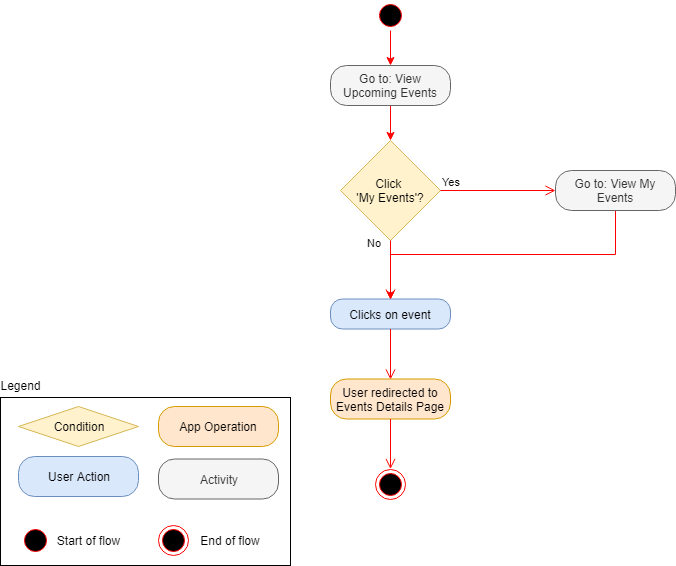

The diagram above was exported from draw.io. Its source (the exported page's mxGraphModel, read from the mxfile embedded in the PNG):
<mxGraphModel dx="1394" dy="834" grid="1" gridSize="10" guides="1" tooltips="1" connect="1" arrows="1" fold="1" page="1" pageScale="1" pageWidth="850" pageHeight="1100" math="0" shadow="0">
  <root>
    <mxCell id="nghHQqcR373onu_Nc6qf-0" />
    <mxCell id="nghHQqcR373onu_Nc6qf-1" parent="nghHQqcR373onu_Nc6qf-0" />
    <mxCell id="YWwdTYKfXxl2aT9gG8ok-9" value="" style="edgeStyle=orthogonalEdgeStyle;rounded=0;orthogonalLoop=1;jettySize=auto;html=1;strokeColor=#FF0000;" edge="1" parent="nghHQqcR373onu_Nc6qf-1" source="nghHQqcR373onu_Nc6qf-17" target="YWwdTYKfXxl2aT9gG8ok-6">
      <mxGeometry relative="1" as="geometry" />
    </mxCell>
    <UserObject label="Go to: View Upcoming Events" link="data:page/id,Ex7WgHcFHS8eePfZnIjG" id="nghHQqcR373onu_Nc6qf-17">
      <mxCell style="rounded=1;whiteSpace=wrap;html=1;arcSize=40;fontColor=#333333;fillColor=#f5f5f5;strokeColor=#666666;" parent="nghHQqcR373onu_Nc6qf-1" vertex="1">
        <mxGeometry x="345" y="125" width="120" height="40" as="geometry" />
      </mxCell>
    </UserObject>
    <mxCell id="47IumBCbIxxpFnQ_83XG-9" value="" style="edgeStyle=orthogonalEdgeStyle;rounded=0;orthogonalLoop=1;jettySize=auto;html=1;strokeColor=#FF0000;entryX=0.5;entryY=0;entryDx=0;entryDy=0;exitX=0.5;exitY=1;exitDx=0;exitDy=0;" parent="nghHQqcR373onu_Nc6qf-1" source="47IumBCbIxxpFnQ_83XG-0" target="bJa9YzKY7x9ZdCoI2gI1-2" edge="1">
      <mxGeometry relative="1" as="geometry">
        <mxPoint x="460" y="320" as="targetPoint" />
      </mxGeometry>
    </mxCell>
    <UserObject label="Go to: View My Events" link="data:page/id,glG_EKZob5Z3i74beyiY" id="47IumBCbIxxpFnQ_83XG-0">
      <mxCell style="rounded=1;whiteSpace=wrap;html=1;arcSize=40;fontColor=#333333;fillColor=#f5f5f5;strokeColor=#666666;" parent="nghHQqcR373onu_Nc6qf-1" vertex="1">
        <mxGeometry x="570" y="230" width="120" height="40" as="geometry" />
      </mxCell>
    </UserObject>
    <mxCell id="YWwdTYKfXxl2aT9gG8ok-1" value="" style="edgeStyle=orthogonalEdgeStyle;rounded=0;orthogonalLoop=1;jettySize=auto;html=1;strokeColor=#FF0000;entryX=0.5;entryY=0;entryDx=0;entryDy=0;" edge="1" parent="nghHQqcR373onu_Nc6qf-1" source="bJa9YzKY7x9ZdCoI2gI1-0" target="nghHQqcR373onu_Nc6qf-17">
      <mxGeometry relative="1" as="geometry">
        <mxPoint x="263" y="95" as="targetPoint" />
      </mxGeometry>
    </mxCell>
    <mxCell id="bJa9YzKY7x9ZdCoI2gI1-0" value="" style="ellipse;html=1;shape=startState;fillColor=#000000;strokeColor=#ff0000;" parent="nghHQqcR373onu_Nc6qf-1" vertex="1">
      <mxGeometry x="390" y="60" width="30" height="30" as="geometry" />
    </mxCell>
    <mxCell id="bJa9YzKY7x9ZdCoI2gI1-2" value="Clicks on event" style="rounded=1;whiteSpace=wrap;html=1;arcSize=40;fillColor=#dae8fc;strokeColor=#6c8ebf;" parent="nghHQqcR373onu_Nc6qf-1" vertex="1">
      <mxGeometry x="345" y="358.5" width="120" height="30" as="geometry" />
    </mxCell>
    <mxCell id="bJa9YzKY7x9ZdCoI2gI1-3" value="" style="edgeStyle=orthogonalEdgeStyle;html=1;verticalAlign=bottom;endArrow=open;endSize=8;strokeColor=#ff0000;entryX=0.5;entryY=0;entryDx=0;entryDy=0;" parent="nghHQqcR373onu_Nc6qf-1" source="bJa9YzKY7x9ZdCoI2gI1-2" target="bJa9YzKY7x9ZdCoI2gI1-4" edge="1">
      <mxGeometry relative="1" as="geometry">
        <mxPoint x="405" y="478.5" as="targetPoint" />
      </mxGeometry>
    </mxCell>
    <mxCell id="bJa9YzKY7x9ZdCoI2gI1-4" value="User redirected to Events Details Page" style="rounded=1;whiteSpace=wrap;html=1;arcSize=40;fillColor=#ffe6cc;strokeColor=#d79b00;" parent="nghHQqcR373onu_Nc6qf-1" vertex="1">
      <mxGeometry x="345" y="438.5" width="120" height="40" as="geometry" />
    </mxCell>
    <mxCell id="bJa9YzKY7x9ZdCoI2gI1-6" value="" style="ellipse;html=1;shape=endState;fillColor=#000000;strokeColor=#ff0000;" parent="nghHQqcR373onu_Nc6qf-1" vertex="1">
      <mxGeometry x="390" y="528.5" width="30" height="30" as="geometry" />
    </mxCell>
    <mxCell id="bJa9YzKY7x9ZdCoI2gI1-7" value="" style="edgeStyle=orthogonalEdgeStyle;html=1;verticalAlign=bottom;endArrow=open;endSize=8;strokeColor=#ff0000;" parent="nghHQqcR373onu_Nc6qf-1" source="bJa9YzKY7x9ZdCoI2gI1-4" target="bJa9YzKY7x9ZdCoI2gI1-6" edge="1">
      <mxGeometry relative="1" as="geometry">
        <mxPoint x="405" y="578.5" as="targetPoint" />
        <mxPoint x="405" y="478.5" as="sourcePoint" />
      </mxGeometry>
    </mxCell>
    <mxCell id="DSj9IFw0IkELFuBXfXls-0" value="" style="rounded=0;whiteSpace=wrap;html=1;fillColor=none;" parent="nghHQqcR373onu_Nc6qf-1" vertex="1">
      <mxGeometry x="15" y="457" width="290" height="168" as="geometry" />
    </mxCell>
    <mxCell id="DSj9IFw0IkELFuBXfXls-1" value="User Action" style="rounded=1;whiteSpace=wrap;html=1;arcSize=40;fillColor=#dae8fc;strokeColor=#6c8ebf;" parent="nghHQqcR373onu_Nc6qf-1" vertex="1">
      <mxGeometry x="33" y="516" width="120" height="40" as="geometry" />
    </mxCell>
    <mxCell id="DSj9IFw0IkELFuBXfXls-2" value="Legend" style="text;html=1;strokeColor=none;fillColor=none;align=center;verticalAlign=middle;whiteSpace=wrap;rounded=0;" parent="nghHQqcR373onu_Nc6qf-1" vertex="1">
      <mxGeometry x="15" y="435" width="40" height="20" as="geometry" />
    </mxCell>
    <mxCell id="DSj9IFw0IkELFuBXfXls-3" value="Activity" style="rounded=1;whiteSpace=wrap;html=1;arcSize=40;fillColor=#f5f5f5;strokeColor=#666666;fontColor=#333333;" parent="nghHQqcR373onu_Nc6qf-1" vertex="1">
      <mxGeometry x="173" y="518.5" width="120" height="40" as="geometry" />
    </mxCell>
    <mxCell id="DSj9IFw0IkELFuBXfXls-4" value="Condition" style="rhombus;whiteSpace=wrap;html=1;fillColor=#fff2cc;strokeColor=#d6b656;" parent="nghHQqcR373onu_Nc6qf-1" vertex="1">
      <mxGeometry x="33" y="466" width="120" height="40" as="geometry" />
    </mxCell>
    <mxCell id="DSj9IFw0IkELFuBXfXls-5" value="App Operation" style="rounded=1;whiteSpace=wrap;html=1;arcSize=40;fillColor=#ffe6cc;strokeColor=#d79b00;" parent="nghHQqcR373onu_Nc6qf-1" vertex="1">
      <mxGeometry x="173" y="466" width="120" height="40" as="geometry" />
    </mxCell>
    <mxCell id="DSj9IFw0IkELFuBXfXls-6" value="" style="ellipse;html=1;shape=startState;fillColor=#000000;strokeColor=#ff0000;" parent="nghHQqcR373onu_Nc6qf-1" vertex="1">
      <mxGeometry x="35" y="585" width="30" height="30" as="geometry" />
    </mxCell>
    <mxCell id="DSj9IFw0IkELFuBXfXls-7" value="" style="ellipse;html=1;shape=endState;fillColor=#000000;strokeColor=#ff0000;" parent="nghHQqcR373onu_Nc6qf-1" vertex="1">
      <mxGeometry x="173" y="585" width="30" height="30" as="geometry" />
    </mxCell>
    <mxCell id="DSj9IFw0IkELFuBXfXls-8" value="Start of flow" style="text;html=1;strokeColor=none;fillColor=none;align=center;verticalAlign=middle;whiteSpace=wrap;rounded=0;" parent="nghHQqcR373onu_Nc6qf-1" vertex="1">
      <mxGeometry x="65" y="590" width="75" height="20" as="geometry" />
    </mxCell>
    <mxCell id="DSj9IFw0IkELFuBXfXls-9" value="End of flow" style="text;html=1;strokeColor=none;fillColor=none;align=center;verticalAlign=middle;whiteSpace=wrap;rounded=0;" parent="nghHQqcR373onu_Nc6qf-1" vertex="1">
      <mxGeometry x="210" y="590" width="70" height="20" as="geometry" />
    </mxCell>
    <mxCell id="YWwdTYKfXxl2aT9gG8ok-6" value="Click &lt;br&gt;'My Events'?" style="rhombus;whiteSpace=wrap;html=1;fillColor=#fff2cc;strokeColor=#d6b656;" vertex="1" parent="nghHQqcR373onu_Nc6qf-1">
      <mxGeometry x="355" y="200" width="100" height="100" as="geometry" />
    </mxCell>
    <mxCell id="YWwdTYKfXxl2aT9gG8ok-7" value="Yes" style="edgeStyle=orthogonalEdgeStyle;html=1;align=left;verticalAlign=bottom;endArrow=open;endSize=8;strokeColor=#FF0000;fillColor=#fff2cc;entryX=0;entryY=0.5;entryDx=0;entryDy=0;" edge="1" source="YWwdTYKfXxl2aT9gG8ok-6" parent="nghHQqcR373onu_Nc6qf-1" target="47IumBCbIxxpFnQ_83XG-0">
      <mxGeometry x="-1" relative="1" as="geometry">
        <mxPoint x="520" y="230" as="targetPoint" />
      </mxGeometry>
    </mxCell>
    <mxCell id="YWwdTYKfXxl2aT9gG8ok-8" value="No" style="edgeStyle=orthogonalEdgeStyle;html=1;align=left;verticalAlign=top;endArrow=open;endSize=8;strokeColor=#FF0000;fillColor=#fff2cc;entryX=0.5;entryY=0;entryDx=0;entryDy=0;" edge="1" source="YWwdTYKfXxl2aT9gG8ok-6" parent="nghHQqcR373onu_Nc6qf-1" target="bJa9YzKY7x9ZdCoI2gI1-2">
      <mxGeometry x="-1" y="-27" relative="1" as="geometry">
        <mxPoint x="380" y="310" as="targetPoint" />
        <mxPoint x="2" y="-10" as="offset" />
      </mxGeometry>
    </mxCell>
  </root>
</mxGraphModel>